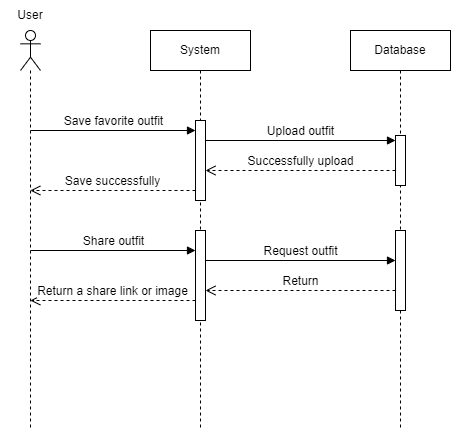

The diagram above was exported from draw.io. Its source (the exported page's mxGraphModel, read from the mxfile embedded in the PNG):
<mxGraphModel dx="842" dy="534" grid="1" gridSize="10" guides="1" tooltips="1" connect="1" arrows="1" fold="1" page="1" pageScale="1" pageWidth="850" pageHeight="1100" math="0" shadow="0">
  <root>
    <mxCell id="0" />
    <mxCell id="1" parent="0" />
    <mxCell id="aM9ryv3xv72pqoxQDRHE-5" value="System" style="shape=umlLifeline;perimeter=lifelinePerimeter;whiteSpace=wrap;html=1;container=0;dropTarget=0;collapsible=0;recursiveResize=0;outlineConnect=0;portConstraint=eastwest;newEdgeStyle={&quot;edgeStyle&quot;:&quot;elbowEdgeStyle&quot;,&quot;elbow&quot;:&quot;vertical&quot;,&quot;curved&quot;:0,&quot;rounded&quot;:0};" parent="1" vertex="1">
      <mxGeometry x="230" y="40" width="100" height="400" as="geometry" />
    </mxCell>
    <mxCell id="aM9ryv3xv72pqoxQDRHE-6" value="" style="html=1;points=[];perimeter=orthogonalPerimeter;outlineConnect=0;targetShapes=umlLifeline;portConstraint=eastwest;newEdgeStyle={&quot;edgeStyle&quot;:&quot;elbowEdgeStyle&quot;,&quot;elbow&quot;:&quot;vertical&quot;,&quot;curved&quot;:0,&quot;rounded&quot;:0};" parent="aM9ryv3xv72pqoxQDRHE-5" vertex="1">
      <mxGeometry x="45" y="90" width="10" height="80" as="geometry" />
    </mxCell>
    <mxCell id="z8uKRkkHAT1eSqNmSJ81-8" value="" style="html=1;points=[[0,0,0,0,5],[0,1,0,0,-5],[1,0,0,0,5],[1,1,0,0,-5]];perimeter=orthogonalPerimeter;outlineConnect=0;targetShapes=umlLifeline;portConstraint=eastwest;newEdgeStyle={&quot;curved&quot;:0,&quot;rounded&quot;:0};" vertex="1" parent="aM9ryv3xv72pqoxQDRHE-5">
      <mxGeometry x="45" y="200" width="10" height="90" as="geometry" />
    </mxCell>
    <mxCell id="z8uKRkkHAT1eSqNmSJ81-1" value="" style="shape=umlLifeline;perimeter=lifelinePerimeter;whiteSpace=wrap;html=1;container=1;dropTarget=0;collapsible=0;recursiveResize=0;outlineConnect=0;portConstraint=eastwest;newEdgeStyle={&quot;curved&quot;:0,&quot;rounded&quot;:0};participant=umlActor;" vertex="1" parent="1">
      <mxGeometry x="100" y="40" width="20" height="400" as="geometry" />
    </mxCell>
    <mxCell id="z8uKRkkHAT1eSqNmSJ81-2" value="Database" style="shape=umlLifeline;perimeter=lifelinePerimeter;whiteSpace=wrap;html=1;container=1;dropTarget=0;collapsible=0;recursiveResize=0;outlineConnect=0;portConstraint=eastwest;newEdgeStyle={&quot;curved&quot;:0,&quot;rounded&quot;:0};" vertex="1" parent="1">
      <mxGeometry x="430" y="40" width="100" height="400" as="geometry" />
    </mxCell>
    <mxCell id="z8uKRkkHAT1eSqNmSJ81-5" value="" style="html=1;points=[[0,0,0,0,5],[0,1,0,0,-5],[1,0,0,0,5],[1,1,0,0,-5]];perimeter=orthogonalPerimeter;outlineConnect=0;targetShapes=umlLifeline;portConstraint=eastwest;newEdgeStyle={&quot;curved&quot;:0,&quot;rounded&quot;:0};" vertex="1" parent="z8uKRkkHAT1eSqNmSJ81-2">
      <mxGeometry x="45" y="105" width="10" height="50" as="geometry" />
    </mxCell>
    <mxCell id="z8uKRkkHAT1eSqNmSJ81-9" value="" style="html=1;points=[[0,0,0,0,5],[0,1,0,0,-5],[1,0,0,0,5],[1,1,0,0,-5]];perimeter=orthogonalPerimeter;outlineConnect=0;targetShapes=umlLifeline;portConstraint=eastwest;newEdgeStyle={&quot;curved&quot;:0,&quot;rounded&quot;:0};" vertex="1" parent="z8uKRkkHAT1eSqNmSJ81-2">
      <mxGeometry x="45" y="200" width="10" height="80" as="geometry" />
    </mxCell>
    <mxCell id="z8uKRkkHAT1eSqNmSJ81-3" value="Save favorite outfit" style="html=1;verticalAlign=bottom;endArrow=block;curved=0;rounded=0;" edge="1" parent="1" target="aM9ryv3xv72pqoxQDRHE-6">
      <mxGeometry width="80" relative="1" as="geometry">
        <mxPoint x="110" y="140" as="sourcePoint" />
        <mxPoint x="190" y="140" as="targetPoint" />
      </mxGeometry>
    </mxCell>
    <mxCell id="z8uKRkkHAT1eSqNmSJ81-4" value="Upload outfit" style="html=1;verticalAlign=bottom;endArrow=block;curved=0;rounded=0;" edge="1" parent="1">
      <mxGeometry width="80" relative="1" as="geometry">
        <mxPoint x="285" y="150" as="sourcePoint" />
        <mxPoint x="475" y="150" as="targetPoint" />
      </mxGeometry>
    </mxCell>
    <mxCell id="z8uKRkkHAT1eSqNmSJ81-6" value="Successfully upload" style="html=1;verticalAlign=bottom;endArrow=open;dashed=1;endSize=8;curved=0;rounded=0;" edge="1" parent="1">
      <mxGeometry relative="1" as="geometry">
        <mxPoint x="475" y="180" as="sourcePoint" />
        <mxPoint x="285" y="180" as="targetPoint" />
      </mxGeometry>
    </mxCell>
    <mxCell id="z8uKRkkHAT1eSqNmSJ81-7" value="Save successfully" style="html=1;verticalAlign=bottom;endArrow=open;dashed=1;endSize=8;curved=0;rounded=0;" edge="1" parent="1">
      <mxGeometry x="0.002" relative="1" as="geometry">
        <mxPoint x="275" y="200" as="sourcePoint" />
        <mxPoint x="109.81034482758605" y="200" as="targetPoint" />
        <mxPoint as="offset" />
      </mxGeometry>
    </mxCell>
    <mxCell id="z8uKRkkHAT1eSqNmSJ81-10" value="Share outfit" style="html=1;verticalAlign=bottom;endArrow=block;curved=0;rounded=0;" edge="1" parent="1" target="z8uKRkkHAT1eSqNmSJ81-8">
      <mxGeometry width="80" relative="1" as="geometry">
        <mxPoint x="110" y="260" as="sourcePoint" />
        <mxPoint x="190" y="260" as="targetPoint" />
      </mxGeometry>
    </mxCell>
    <mxCell id="z8uKRkkHAT1eSqNmSJ81-11" value="Request outfit" style="html=1;verticalAlign=bottom;endArrow=block;curved=0;rounded=0;" edge="1" parent="1">
      <mxGeometry x="0.0018" width="80" relative="1" as="geometry">
        <mxPoint x="285" y="270" as="sourcePoint" />
        <mxPoint x="475" y="270" as="targetPoint" />
        <mxPoint as="offset" />
      </mxGeometry>
    </mxCell>
    <mxCell id="z8uKRkkHAT1eSqNmSJ81-12" value="Return" style="html=1;verticalAlign=bottom;endArrow=open;dashed=1;endSize=8;curved=0;rounded=0;" edge="1" parent="1">
      <mxGeometry relative="1" as="geometry">
        <mxPoint x="475" y="300" as="sourcePoint" />
        <mxPoint x="285" y="300" as="targetPoint" />
      </mxGeometry>
    </mxCell>
    <mxCell id="z8uKRkkHAT1eSqNmSJ81-13" value="Return a share link or image" style="html=1;verticalAlign=bottom;endArrow=open;dashed=1;endSize=8;curved=0;rounded=0;" edge="1" parent="1">
      <mxGeometry relative="1" as="geometry">
        <mxPoint x="275" y="310" as="sourcePoint" />
        <mxPoint x="109.81034482758605" y="310" as="targetPoint" />
      </mxGeometry>
    </mxCell>
    <mxCell id="z8uKRkkHAT1eSqNmSJ81-14" value="User" style="text;html=1;align=center;verticalAlign=middle;whiteSpace=wrap;rounded=0;" vertex="1" parent="1">
      <mxGeometry x="80" y="10" width="60" height="30" as="geometry" />
    </mxCell>
  </root>
</mxGraphModel>